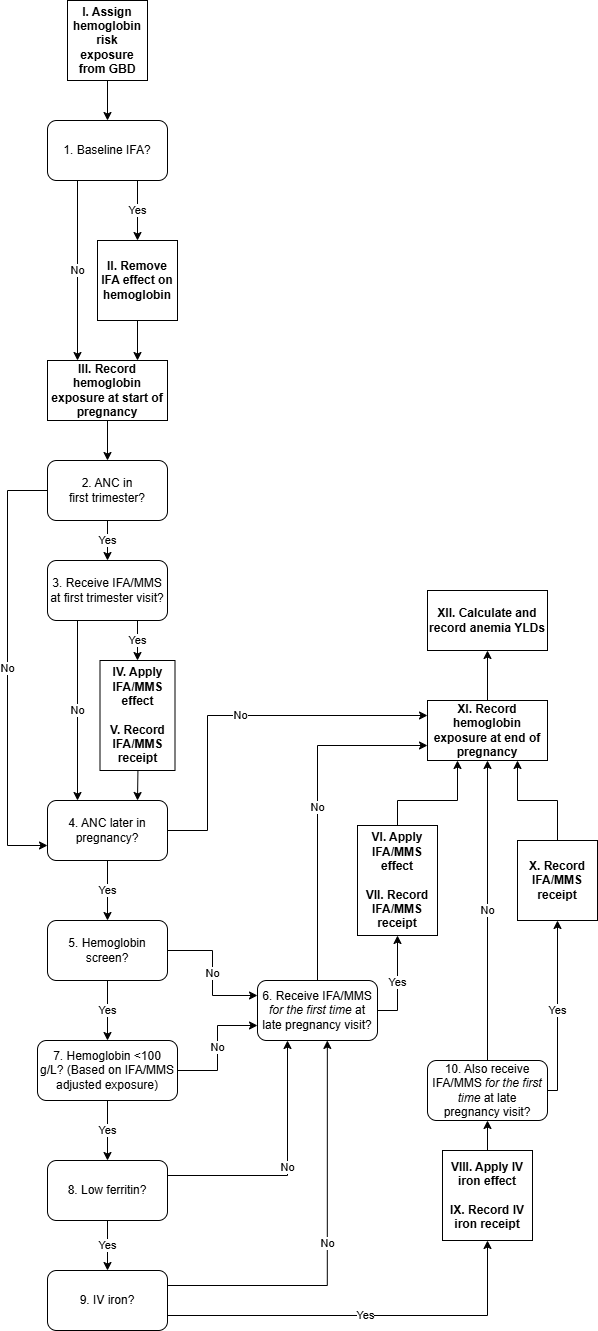

The diagram above was exported from draw.io. Its source (the exported page's mxGraphModel, read from the mxfile embedded in the PNG):
<mxGraphModel dx="1147" dy="1578" grid="1" gridSize="10" guides="1" tooltips="1" connect="1" arrows="1" fold="1" page="1" pageScale="1" pageWidth="850" pageHeight="1100" math="0" shadow="0">
  <root>
    <mxCell id="0" />
    <mxCell id="1" parent="0" />
    <mxCell id="xEMFSBU5fYFCpJOusM_9-3" value="" style="edgeStyle=orthogonalEdgeStyle;rounded=0;orthogonalLoop=1;jettySize=auto;html=1;entryX=0.75;entryY=0;entryDx=0;entryDy=0;" edge="1" parent="1" source="xEMFSBU5fYFCpJOusM_9-8" target="xEMFSBU5fYFCpJOusM_9-13">
      <mxGeometry relative="1" as="geometry" />
    </mxCell>
    <mxCell id="xEMFSBU5fYFCpJOusM_9-12" value="No" style="edgeStyle=orthogonalEdgeStyle;rounded=0;orthogonalLoop=1;jettySize=auto;html=1;exitX=0.25;exitY=1;exitDx=0;exitDy=0;entryX=0.25;entryY=0;entryDx=0;entryDy=0;" edge="1" parent="1" source="5TQ_Cc6oBMNixAdSIyep-1" target="xEMFSBU5fYFCpJOusM_9-13">
      <mxGeometry relative="1" as="geometry" />
    </mxCell>
    <mxCell id="5TQ_Cc6oBMNixAdSIyep-1" value="1. Baseline IFA?" style="rounded=1;whiteSpace=wrap;html=1;" parent="1" vertex="1">
      <mxGeometry x="360" y="-120" width="120" height="60" as="geometry" />
    </mxCell>
    <mxCell id="5TQ_Cc6oBMNixAdSIyep-6" value="Yes" style="edgeStyle=orthogonalEdgeStyle;rounded=0;orthogonalLoop=1;jettySize=auto;html=1;entryX=0.5;entryY=0;entryDx=0;entryDy=0;" parent="1" source="5TQ_Cc6oBMNixAdSIyep-2" target="5TQ_Cc6oBMNixAdSIyep-5" edge="1">
      <mxGeometry relative="1" as="geometry" />
    </mxCell>
    <mxCell id="5Uzt0oYWwkfjKGQ9GHap-7" value="No" style="edgeStyle=orthogonalEdgeStyle;rounded=0;orthogonalLoop=1;jettySize=auto;html=1;entryX=0;entryY=0.75;entryDx=0;entryDy=0;" parent="1" source="5TQ_Cc6oBMNixAdSIyep-2" target="5TQ_Cc6oBMNixAdSIyep-7" edge="1">
      <mxGeometry relative="1" as="geometry">
        <Array as="points">
          <mxPoint x="320" y="250" />
          <mxPoint x="320" y="605" />
        </Array>
      </mxGeometry>
    </mxCell>
    <mxCell id="5TQ_Cc6oBMNixAdSIyep-2" value="2. ANC in&lt;div&gt;first trimester?&lt;/div&gt;" style="rounded=1;whiteSpace=wrap;html=1;" parent="1" vertex="1">
      <mxGeometry x="360" y="220" width="120" height="60" as="geometry" />
    </mxCell>
    <mxCell id="5TQ_Cc6oBMNixAdSIyep-13" value="No" style="edgeStyle=orthogonalEdgeStyle;rounded=0;orthogonalLoop=1;jettySize=auto;html=1;exitX=0.25;exitY=1;exitDx=0;exitDy=0;entryX=0.25;entryY=0;entryDx=0;entryDy=0;" parent="1" source="5TQ_Cc6oBMNixAdSIyep-5" target="5TQ_Cc6oBMNixAdSIyep-7" edge="1">
      <mxGeometry relative="1" as="geometry">
        <mxPoint x="390" y="360" as="targetPoint" />
      </mxGeometry>
    </mxCell>
    <mxCell id="xEMFSBU5fYFCpJOusM_9-21" value="Yes" style="edgeStyle=orthogonalEdgeStyle;rounded=0;orthogonalLoop=1;jettySize=auto;html=1;exitX=0.75;exitY=1;exitDx=0;exitDy=0;entryX=0.5;entryY=0;entryDx=0;entryDy=0;" edge="1" parent="1" source="5TQ_Cc6oBMNixAdSIyep-5" target="xEMFSBU5fYFCpJOusM_9-20">
      <mxGeometry relative="1" as="geometry" />
    </mxCell>
    <mxCell id="5TQ_Cc6oBMNixAdSIyep-5" value="3. Receive IFA/MMS at first trimester visit?" style="rounded=1;whiteSpace=wrap;html=1;" parent="1" vertex="1">
      <mxGeometry x="360" y="320" width="120" height="60" as="geometry" />
    </mxCell>
    <mxCell id="5TQ_Cc6oBMNixAdSIyep-16" value="Yes" style="edgeStyle=orthogonalEdgeStyle;rounded=0;orthogonalLoop=1;jettySize=auto;html=1;" parent="1" source="5TQ_Cc6oBMNixAdSIyep-7" target="5TQ_Cc6oBMNixAdSIyep-8" edge="1">
      <mxGeometry relative="1" as="geometry" />
    </mxCell>
    <mxCell id="5TQ_Cc6oBMNixAdSIyep-17" value="No" style="edgeStyle=orthogonalEdgeStyle;rounded=0;orthogonalLoop=1;jettySize=auto;html=1;entryX=0;entryY=0.25;entryDx=0;entryDy=0;" parent="1" source="5TQ_Cc6oBMNixAdSIyep-7" target="xEMFSBU5fYFCpJOusM_9-16" edge="1">
      <mxGeometry relative="1" as="geometry">
        <Array as="points">
          <mxPoint x="520" y="590" />
          <mxPoint x="520" y="475" />
        </Array>
      </mxGeometry>
    </mxCell>
    <mxCell id="5TQ_Cc6oBMNixAdSIyep-7" value="4. ANC later in pregnancy?" style="rounded=1;whiteSpace=wrap;html=1;" parent="1" vertex="1">
      <mxGeometry x="360" y="560" width="120" height="60" as="geometry" />
    </mxCell>
    <mxCell id="5TQ_Cc6oBMNixAdSIyep-18" value="Yes" style="edgeStyle=orthogonalEdgeStyle;rounded=0;orthogonalLoop=1;jettySize=auto;html=1;" parent="1" source="5TQ_Cc6oBMNixAdSIyep-8" target="5TQ_Cc6oBMNixAdSIyep-9" edge="1">
      <mxGeometry relative="1" as="geometry" />
    </mxCell>
    <mxCell id="5TQ_Cc6oBMNixAdSIyep-30" value="No" style="edgeStyle=orthogonalEdgeStyle;rounded=0;orthogonalLoop=1;jettySize=auto;html=1;entryX=0;entryY=0.25;entryDx=0;entryDy=0;" parent="1" source="5TQ_Cc6oBMNixAdSIyep-8" target="5TQ_Cc6oBMNixAdSIyep-29" edge="1">
      <mxGeometry relative="1" as="geometry" />
    </mxCell>
    <mxCell id="5TQ_Cc6oBMNixAdSIyep-8" value="5. Hemoglobin screen?" style="rounded=1;whiteSpace=wrap;html=1;" parent="1" vertex="1">
      <mxGeometry x="360" y="680" width="120" height="60" as="geometry" />
    </mxCell>
    <mxCell id="5TQ_Cc6oBMNixAdSIyep-20" value="Yes" style="edgeStyle=orthogonalEdgeStyle;rounded=0;orthogonalLoop=1;jettySize=auto;html=1;entryX=0.5;entryY=0;entryDx=0;entryDy=0;" parent="1" source="5TQ_Cc6oBMNixAdSIyep-9" target="5TQ_Cc6oBMNixAdSIyep-10" edge="1">
      <mxGeometry relative="1" as="geometry" />
    </mxCell>
    <mxCell id="5TQ_Cc6oBMNixAdSIyep-31" value="No" style="edgeStyle=orthogonalEdgeStyle;rounded=0;orthogonalLoop=1;jettySize=auto;html=1;entryX=0;entryY=0.75;entryDx=0;entryDy=0;" parent="1" source="5TQ_Cc6oBMNixAdSIyep-9" target="5TQ_Cc6oBMNixAdSIyep-29" edge="1">
      <mxGeometry relative="1" as="geometry" />
    </mxCell>
    <mxCell id="5TQ_Cc6oBMNixAdSIyep-9" value="7. Hemoglobin &amp;lt;100 g/L?&amp;nbsp;&lt;span style=&quot;background-color: transparent; color: light-dark(rgb(0, 0, 0), rgb(255, 255, 255));&quot;&gt;(Based on IFA/MMS adjusted exposure)&lt;/span&gt;" style="rounded=1;whiteSpace=wrap;html=1;" parent="1" vertex="1">
      <mxGeometry x="350" y="800" width="140" height="60" as="geometry" />
    </mxCell>
    <mxCell id="xEMFSBU5fYFCpJOusM_9-5" value="Yes" style="edgeStyle=orthogonalEdgeStyle;rounded=0;orthogonalLoop=1;jettySize=auto;html=1;entryX=0.5;entryY=0;entryDx=0;entryDy=0;" edge="1" parent="1" source="5TQ_Cc6oBMNixAdSIyep-10" target="xEMFSBU5fYFCpJOusM_9-4">
      <mxGeometry relative="1" as="geometry" />
    </mxCell>
    <mxCell id="5TQ_Cc6oBMNixAdSIyep-10" value="8. Low ferritin?" style="rounded=1;whiteSpace=wrap;html=1;" parent="1" vertex="1">
      <mxGeometry x="360" y="920" width="120" height="60" as="geometry" />
    </mxCell>
    <mxCell id="5TQ_Cc6oBMNixAdSIyep-22" value="No" style="edgeStyle=orthogonalEdgeStyle;rounded=0;orthogonalLoop=1;jettySize=auto;html=1;exitX=1;exitY=0.25;exitDx=0;exitDy=0;entryX=0.25;entryY=1;entryDx=0;entryDy=0;" parent="1" source="5TQ_Cc6oBMNixAdSIyep-10" target="5TQ_Cc6oBMNixAdSIyep-29" edge="1">
      <mxGeometry relative="1" as="geometry" />
    </mxCell>
    <mxCell id="5TQ_Cc6oBMNixAdSIyep-47" value="Yes" style="edgeStyle=orthogonalEdgeStyle;rounded=0;orthogonalLoop=1;jettySize=auto;html=1;entryX=0.5;entryY=1;entryDx=0;entryDy=0;" parent="1" source="5TQ_Cc6oBMNixAdSIyep-29" target="xEMFSBU5fYFCpJOusM_9-24" edge="1">
      <mxGeometry relative="1" as="geometry">
        <Array as="points">
          <mxPoint x="710" y="770" />
        </Array>
        <mxPoint x="705" y="680" as="targetPoint" />
      </mxGeometry>
    </mxCell>
    <mxCell id="xEMFSBU5fYFCpJOusM_9-17" value="No" style="edgeStyle=orthogonalEdgeStyle;rounded=0;orthogonalLoop=1;jettySize=auto;html=1;entryX=0;entryY=0.75;entryDx=0;entryDy=0;" edge="1" parent="1" source="5TQ_Cc6oBMNixAdSIyep-29" target="xEMFSBU5fYFCpJOusM_9-16">
      <mxGeometry relative="1" as="geometry">
        <Array as="points">
          <mxPoint x="630" y="505" />
        </Array>
      </mxGeometry>
    </mxCell>
    <mxCell id="5TQ_Cc6oBMNixAdSIyep-29" value="6. Receive IFA/MMS &lt;i&gt;for the first time&lt;/i&gt; at late pregnancy visit?" style="rounded=1;whiteSpace=wrap;html=1;" parent="1" vertex="1">
      <mxGeometry x="570" y="740" width="120" height="60" as="geometry" />
    </mxCell>
    <mxCell id="5TQ_Cc6oBMNixAdSIyep-36" value="No" style="edgeStyle=orthogonalEdgeStyle;rounded=0;orthogonalLoop=1;jettySize=auto;html=1;entryX=0.5;entryY=1;entryDx=0;entryDy=0;" parent="1" source="5TQ_Cc6oBMNixAdSIyep-34" target="xEMFSBU5fYFCpJOusM_9-16" edge="1">
      <mxGeometry relative="1" as="geometry">
        <mxPoint x="780" y="680" as="targetPoint" />
      </mxGeometry>
    </mxCell>
    <mxCell id="5TQ_Cc6oBMNixAdSIyep-49" value="Yes" style="edgeStyle=orthogonalEdgeStyle;rounded=0;orthogonalLoop=1;jettySize=auto;html=1;entryX=0.5;entryY=1;entryDx=0;entryDy=0;" parent="1" source="5TQ_Cc6oBMNixAdSIyep-34" target="5TQ_Cc6oBMNixAdSIyep-42" edge="1">
      <mxGeometry relative="1" as="geometry">
        <Array as="points">
          <mxPoint x="870" y="850" />
        </Array>
      </mxGeometry>
    </mxCell>
    <mxCell id="5TQ_Cc6oBMNixAdSIyep-34" value="10. Also receive IFA/MMS &lt;i&gt;for the first time&lt;/i&gt; at late pregnancy visit?" style="rounded=1;whiteSpace=wrap;html=1;" parent="1" vertex="1">
      <mxGeometry x="740" y="820" width="120" height="60" as="geometry" />
    </mxCell>
    <mxCell id="5TQ_Cc6oBMNixAdSIyep-50" style="edgeStyle=orthogonalEdgeStyle;rounded=0;orthogonalLoop=1;jettySize=auto;html=1;entryX=0.75;entryY=1;entryDx=0;entryDy=0;" parent="1" source="5TQ_Cc6oBMNixAdSIyep-42" target="xEMFSBU5fYFCpJOusM_9-16" edge="1">
      <mxGeometry relative="1" as="geometry" />
    </mxCell>
    <mxCell id="5TQ_Cc6oBMNixAdSIyep-42" value="X. Record IFA/MMS receipt" style="whiteSpace=wrap;html=1;aspect=fixed;fontStyle=1" parent="1" vertex="1">
      <mxGeometry x="830" y="600" width="80" height="80" as="geometry" />
    </mxCell>
    <mxCell id="5TQ_Cc6oBMNixAdSIyep-48" style="edgeStyle=orthogonalEdgeStyle;rounded=0;orthogonalLoop=1;jettySize=auto;html=1;entryX=0.25;entryY=1;entryDx=0;entryDy=0;" parent="1" target="xEMFSBU5fYFCpJOusM_9-16" edge="1">
      <mxGeometry relative="1" as="geometry">
        <Array as="points">
          <mxPoint x="710" y="560" />
          <mxPoint x="770" y="560" />
        </Array>
        <mxPoint x="710" y="590" as="sourcePoint" />
      </mxGeometry>
    </mxCell>
    <mxCell id="5TQ_Cc6oBMNixAdSIyep-46" style="edgeStyle=orthogonalEdgeStyle;rounded=0;orthogonalLoop=1;jettySize=auto;html=1;entryX=0.5;entryY=1;entryDx=0;entryDy=0;" parent="1" source="5TQ_Cc6oBMNixAdSIyep-44" target="5TQ_Cc6oBMNixAdSIyep-34" edge="1">
      <mxGeometry relative="1" as="geometry" />
    </mxCell>
    <mxCell id="5TQ_Cc6oBMNixAdSIyep-44" value="VIII. Apply IV iron effect&lt;div&gt;&lt;br&gt;&lt;/div&gt;&lt;div&gt;IX. Record IV iron receipt&lt;/div&gt;" style="whiteSpace=wrap;html=1;aspect=fixed;fontStyle=1" parent="1" vertex="1">
      <mxGeometry x="755" y="910" width="90" height="90" as="geometry" />
    </mxCell>
    <mxCell id="5Uzt0oYWwkfjKGQ9GHap-2" value="" style="edgeStyle=orthogonalEdgeStyle;rounded=0;orthogonalLoop=1;jettySize=auto;html=1;entryX=0.75;entryY=0;entryDx=0;entryDy=0;" parent="1" target="5TQ_Cc6oBMNixAdSIyep-7" edge="1">
      <mxGeometry relative="1" as="geometry">
        <mxPoint x="450" y="490" as="sourcePoint" />
        <mxPoint x="420" y="360" as="targetPoint" />
      </mxGeometry>
    </mxCell>
    <mxCell id="xEMFSBU5fYFCpJOusM_9-2" style="edgeStyle=orthogonalEdgeStyle;rounded=0;orthogonalLoop=1;jettySize=auto;html=1;entryX=0.5;entryY=0;entryDx=0;entryDy=0;exitX=0.5;exitY=1;exitDx=0;exitDy=0;" edge="1" parent="1" source="xEMFSBU5fYFCpJOusM_9-10" target="5TQ_Cc6oBMNixAdSIyep-1">
      <mxGeometry relative="1" as="geometry">
        <mxPoint x="420" y="-20" as="sourcePoint" />
      </mxGeometry>
    </mxCell>
    <mxCell id="xEMFSBU5fYFCpJOusM_9-6" value="Yes" style="edgeStyle=orthogonalEdgeStyle;rounded=0;orthogonalLoop=1;jettySize=auto;html=1;entryX=0.5;entryY=1;entryDx=0;entryDy=0;exitX=1;exitY=0.75;exitDx=0;exitDy=0;" edge="1" parent="1" source="xEMFSBU5fYFCpJOusM_9-4" target="5TQ_Cc6oBMNixAdSIyep-44">
      <mxGeometry relative="1" as="geometry" />
    </mxCell>
    <mxCell id="xEMFSBU5fYFCpJOusM_9-4" value="9. IV iron?" style="rounded=1;whiteSpace=wrap;html=1;" vertex="1" parent="1">
      <mxGeometry x="360" y="1030" width="120" height="60" as="geometry" />
    </mxCell>
    <mxCell id="xEMFSBU5fYFCpJOusM_9-7" value="No" style="edgeStyle=orthogonalEdgeStyle;rounded=0;orthogonalLoop=1;jettySize=auto;html=1;exitX=1;exitY=0.25;exitDx=0;exitDy=0;entryX=0.582;entryY=0.999;entryDx=0;entryDy=0;entryPerimeter=0;" edge="1" parent="1" source="xEMFSBU5fYFCpJOusM_9-4" target="5TQ_Cc6oBMNixAdSIyep-29">
      <mxGeometry relative="1" as="geometry" />
    </mxCell>
    <mxCell id="xEMFSBU5fYFCpJOusM_9-9" value="Yes" style="edgeStyle=orthogonalEdgeStyle;rounded=0;orthogonalLoop=1;jettySize=auto;html=1;exitX=0.75;exitY=1;exitDx=0;exitDy=0;exitPerimeter=0;" edge="1" parent="1" source="5TQ_Cc6oBMNixAdSIyep-1" target="xEMFSBU5fYFCpJOusM_9-8">
      <mxGeometry relative="1" as="geometry">
        <mxPoint x="420" y="80" as="sourcePoint" />
        <mxPoint x="420" y="210" as="targetPoint" />
      </mxGeometry>
    </mxCell>
    <mxCell id="xEMFSBU5fYFCpJOusM_9-8" value="II. Remove IFA effect on hemoglobin" style="whiteSpace=wrap;html=1;aspect=fixed;fontStyle=1" vertex="1" parent="1">
      <mxGeometry x="410" width="80" height="80" as="geometry" />
    </mxCell>
    <mxCell id="xEMFSBU5fYFCpJOusM_9-10" value="I. Assign hemoglobin risk exposure from GBD" style="whiteSpace=wrap;html=1;aspect=fixed;fontStyle=1" vertex="1" parent="1">
      <mxGeometry x="380" y="-240" width="80" height="80" as="geometry" />
    </mxCell>
    <mxCell id="xEMFSBU5fYFCpJOusM_9-14" style="edgeStyle=orthogonalEdgeStyle;rounded=0;orthogonalLoop=1;jettySize=auto;html=1;" edge="1" parent="1" source="xEMFSBU5fYFCpJOusM_9-13" target="5TQ_Cc6oBMNixAdSIyep-2">
      <mxGeometry relative="1" as="geometry" />
    </mxCell>
    <mxCell id="xEMFSBU5fYFCpJOusM_9-13" value="&lt;b&gt;III. Record hemoglobin exposure at start of pregnancy&lt;/b&gt;" style="rounded=0;whiteSpace=wrap;html=1;" vertex="1" parent="1">
      <mxGeometry x="360" y="120" width="120" height="60" as="geometry" />
    </mxCell>
    <mxCell id="xEMFSBU5fYFCpJOusM_9-19" style="edgeStyle=orthogonalEdgeStyle;rounded=0;orthogonalLoop=1;jettySize=auto;html=1;" edge="1" parent="1" source="xEMFSBU5fYFCpJOusM_9-16" target="xEMFSBU5fYFCpJOusM_9-18">
      <mxGeometry relative="1" as="geometry" />
    </mxCell>
    <mxCell id="xEMFSBU5fYFCpJOusM_9-16" value="&lt;b&gt;XI. Record hemoglobin exposure at end of pregnancy&lt;/b&gt;" style="rounded=0;whiteSpace=wrap;html=1;" vertex="1" parent="1">
      <mxGeometry x="740" y="460" width="120" height="60" as="geometry" />
    </mxCell>
    <mxCell id="xEMFSBU5fYFCpJOusM_9-18" value="&lt;b&gt;XII. Calculate and record anemia YLDs&lt;/b&gt;" style="rounded=0;whiteSpace=wrap;html=1;" vertex="1" parent="1">
      <mxGeometry x="740" y="350" width="120" height="60" as="geometry" />
    </mxCell>
    <mxCell id="xEMFSBU5fYFCpJOusM_9-20" value="&lt;b&gt;IV. Apply IFA/MMS effect&lt;/b&gt;&lt;div&gt;&lt;b&gt;&lt;br&gt;&lt;/b&gt;&lt;/div&gt;&lt;div&gt;&lt;b&gt;V. Record IFA/MMS receipt&lt;/b&gt;&lt;/div&gt;" style="rounded=0;whiteSpace=wrap;html=1;" vertex="1" parent="1">
      <mxGeometry x="412.5" y="420" width="75" height="110" as="geometry" />
    </mxCell>
    <mxCell id="xEMFSBU5fYFCpJOusM_9-24" value="&lt;b&gt;VI. Apply IFA/MMS effect&lt;/b&gt;&lt;div&gt;&lt;b&gt;&lt;br&gt;&lt;/b&gt;&lt;/div&gt;&lt;div&gt;&lt;b&gt;VII. Record IFA/MMS receipt&lt;/b&gt;&lt;/div&gt;" style="rounded=0;whiteSpace=wrap;html=1;" vertex="1" parent="1">
      <mxGeometry x="670" y="585" width="80" height="110" as="geometry" />
    </mxCell>
  </root>
</mxGraphModel>